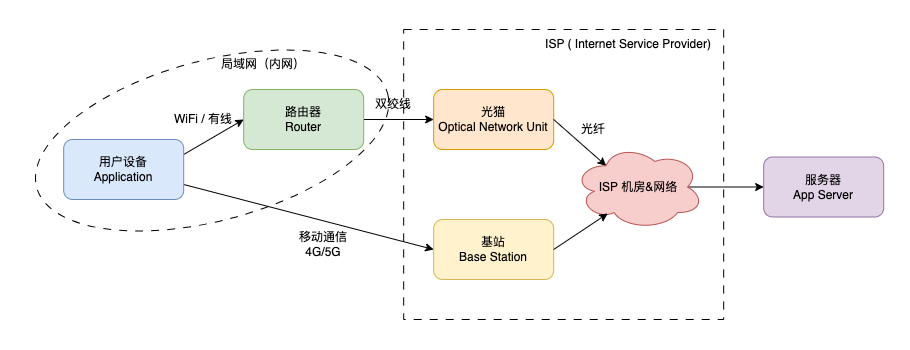

The diagram above was exported from draw.io. Its source (the exported page's mxGraphModel, read from the mxfile embedded in the PNG):
<mxGraphModel dx="954" dy="674" grid="1" gridSize="10" guides="1" tooltips="1" connect="1" arrows="1" fold="1" page="1" pageScale="1" pageWidth="827" pageHeight="1169" math="0" shadow="0">
  <root>
    <mxCell id="0" />
    <mxCell id="1" parent="0" />
    <mxCell id="zGT_LQZG4tvtjkvBDIZW-1" value="" style="rounded=0;whiteSpace=wrap;html=1;strokeColor=none;" vertex="1" parent="1">
      <mxGeometry x="30" y="10.96" width="910" height="349.04" as="geometry" />
    </mxCell>
    <mxCell id="5sxQL4Nf2udNAJ2xQ1Pe-144" value="" style="ellipse;whiteSpace=wrap;html=1;rotation=-15;dashed=1;dashPattern=8 8;" parent="1" vertex="1">
      <mxGeometry x="60" y="70.96" width="363.29" height="160.09" as="geometry" />
    </mxCell>
    <mxCell id="5sxQL4Nf2udNAJ2xQ1Pe-7" value="" style="rounded=0;whiteSpace=wrap;html=1;dashed=1;dashPattern=8 8;" parent="1" vertex="1">
      <mxGeometry x="433.18" y="40" width="320" height="290" as="geometry" />
    </mxCell>
    <mxCell id="5sxQL4Nf2udNAJ2xQ1Pe-13" style="rounded=0;orthogonalLoop=1;jettySize=auto;html=1;exitX=1;exitY=0.25;exitDx=0;exitDy=0;entryX=0;entryY=0.5;entryDx=0;entryDy=0;" parent="1" source="5sxQL4Nf2udNAJ2xQ1Pe-1" target="5sxQL4Nf2udNAJ2xQ1Pe-3" edge="1">
      <mxGeometry relative="1" as="geometry" />
    </mxCell>
    <mxCell id="5sxQL4Nf2udNAJ2xQ1Pe-15" style="rounded=0;orthogonalLoop=1;jettySize=auto;html=1;exitX=1;exitY=0.75;exitDx=0;exitDy=0;entryX=0;entryY=0.5;entryDx=0;entryDy=0;" parent="1" source="5sxQL4Nf2udNAJ2xQ1Pe-1" target="5sxQL4Nf2udNAJ2xQ1Pe-6" edge="1">
      <mxGeometry relative="1" as="geometry" />
    </mxCell>
    <mxCell id="5sxQL4Nf2udNAJ2xQ1Pe-1" value="&lt;div&gt;用户设备&lt;/div&gt;&lt;div&gt;Application&lt;/div&gt;" style="rounded=1;whiteSpace=wrap;html=1;fillColor=#dae8fc;strokeColor=#6c8ebf;" parent="1" vertex="1">
      <mxGeometry x="93.18" y="150" width="120" height="60" as="geometry" />
    </mxCell>
    <mxCell id="5sxQL4Nf2udNAJ2xQ1Pe-14" style="edgeStyle=orthogonalEdgeStyle;rounded=0;orthogonalLoop=1;jettySize=auto;html=1;exitX=1;exitY=0.5;exitDx=0;exitDy=0;entryX=0;entryY=0.5;entryDx=0;entryDy=0;" parent="1" source="5sxQL4Nf2udNAJ2xQ1Pe-3" target="5sxQL4Nf2udNAJ2xQ1Pe-4" edge="1">
      <mxGeometry relative="1" as="geometry" />
    </mxCell>
    <mxCell id="5sxQL4Nf2udNAJ2xQ1Pe-3" value="&lt;div&gt;路由器&lt;/div&gt;Router" style="rounded=1;whiteSpace=wrap;html=1;fillColor=#d5e8d4;strokeColor=#82b366;" parent="1" vertex="1">
      <mxGeometry x="273.18" y="100" width="120" height="60" as="geometry" />
    </mxCell>
    <mxCell id="5sxQL4Nf2udNAJ2xQ1Pe-4" value="&lt;div&gt;光猫&lt;/div&gt;Optical Network Unit" style="rounded=1;whiteSpace=wrap;html=1;fillColor=#ffe6cc;strokeColor=#d79b00;" parent="1" vertex="1">
      <mxGeometry x="463.18" y="100" width="120" height="60" as="geometry" />
    </mxCell>
    <mxCell id="5sxQL4Nf2udNAJ2xQ1Pe-12" style="edgeStyle=orthogonalEdgeStyle;rounded=0;orthogonalLoop=1;jettySize=auto;html=1;exitX=0.875;exitY=0.5;exitDx=0;exitDy=0;exitPerimeter=0;entryX=0;entryY=0.5;entryDx=0;entryDy=0;" parent="1" source="5sxQL4Nf2udNAJ2xQ1Pe-5" target="5sxQL4Nf2udNAJ2xQ1Pe-9" edge="1">
      <mxGeometry relative="1" as="geometry" />
    </mxCell>
    <mxCell id="5sxQL4Nf2udNAJ2xQ1Pe-5" value="ISP 机房&amp;amp;网络" style="ellipse;shape=cloud;whiteSpace=wrap;html=1;fillColor=#f8cecc;strokeColor=#b85450;" parent="1" vertex="1">
      <mxGeometry x="603.18" y="155" width="130" height="85" as="geometry" />
    </mxCell>
    <mxCell id="5sxQL4Nf2udNAJ2xQ1Pe-6" value="&lt;div&gt;基站&lt;/div&gt;Base Station" style="rounded=1;whiteSpace=wrap;html=1;fillColor=#fff2cc;strokeColor=#d6b656;" parent="1" vertex="1">
      <mxGeometry x="463.18" y="230" width="120" height="60" as="geometry" />
    </mxCell>
    <mxCell id="5sxQL4Nf2udNAJ2xQ1Pe-8" value="ISP ( Internet Service Provider)" style="text;html=1;align=center;verticalAlign=middle;whiteSpace=wrap;rounded=0;" parent="1" vertex="1">
      <mxGeometry x="563.18" y="40" width="190" height="30" as="geometry" />
    </mxCell>
    <mxCell id="5sxQL4Nf2udNAJ2xQ1Pe-9" value="&lt;div&gt;服务器&lt;/div&gt;&lt;div&gt;App Server&lt;/div&gt;" style="rounded=1;whiteSpace=wrap;html=1;fillColor=#e1d5e7;strokeColor=#9673a6;" parent="1" vertex="1">
      <mxGeometry x="793.18" y="167.5" width="120" height="60" as="geometry" />
    </mxCell>
    <mxCell id="5sxQL4Nf2udNAJ2xQ1Pe-10" style="rounded=0;orthogonalLoop=1;jettySize=auto;html=1;exitX=1;exitY=0.5;exitDx=0;exitDy=0;entryX=0.25;entryY=0.25;entryDx=0;entryDy=0;entryPerimeter=0;" parent="1" source="5sxQL4Nf2udNAJ2xQ1Pe-4" target="5sxQL4Nf2udNAJ2xQ1Pe-5" edge="1">
      <mxGeometry relative="1" as="geometry" />
    </mxCell>
    <mxCell id="5sxQL4Nf2udNAJ2xQ1Pe-11" style="rounded=0;orthogonalLoop=1;jettySize=auto;html=1;exitX=1;exitY=0.5;exitDx=0;exitDy=0;entryX=0.262;entryY=0.812;entryDx=0;entryDy=0;entryPerimeter=0;" parent="1" source="5sxQL4Nf2udNAJ2xQ1Pe-6" target="5sxQL4Nf2udNAJ2xQ1Pe-5" edge="1">
      <mxGeometry relative="1" as="geometry" />
    </mxCell>
    <mxCell id="5sxQL4Nf2udNAJ2xQ1Pe-16" value="双绞线" style="text;html=1;align=center;verticalAlign=middle;whiteSpace=wrap;rounded=0;" parent="1" vertex="1">
      <mxGeometry x="393.18" y="100" width="60" height="30" as="geometry" />
    </mxCell>
    <mxCell id="5sxQL4Nf2udNAJ2xQ1Pe-17" value="光纤" style="text;html=1;align=center;verticalAlign=middle;whiteSpace=wrap;rounded=0;" parent="1" vertex="1">
      <mxGeometry x="593.18" y="125" width="60" height="30" as="geometry" />
    </mxCell>
    <mxCell id="5sxQL4Nf2udNAJ2xQ1Pe-20" value="WiFi / 有线" style="text;html=1;align=center;verticalAlign=middle;whiteSpace=wrap;rounded=0;" parent="1" vertex="1">
      <mxGeometry x="203.18" y="115" width="60" height="30" as="geometry" />
    </mxCell>
    <mxCell id="5sxQL4Nf2udNAJ2xQ1Pe-21" value="移动通信 4G/5G" style="text;html=1;align=center;verticalAlign=middle;whiteSpace=wrap;rounded=0;" parent="1" vertex="1">
      <mxGeometry x="323.18" y="240" width="60" height="30" as="geometry" />
    </mxCell>
    <mxCell id="5sxQL4Nf2udNAJ2xQ1Pe-145" value="局域网（内网）" style="text;html=1;align=center;verticalAlign=middle;whiteSpace=wrap;rounded=0;" parent="1" vertex="1">
      <mxGeometry x="233.18" y="60" width="120" height="30" as="geometry" />
    </mxCell>
  </root>
</mxGraphModel>